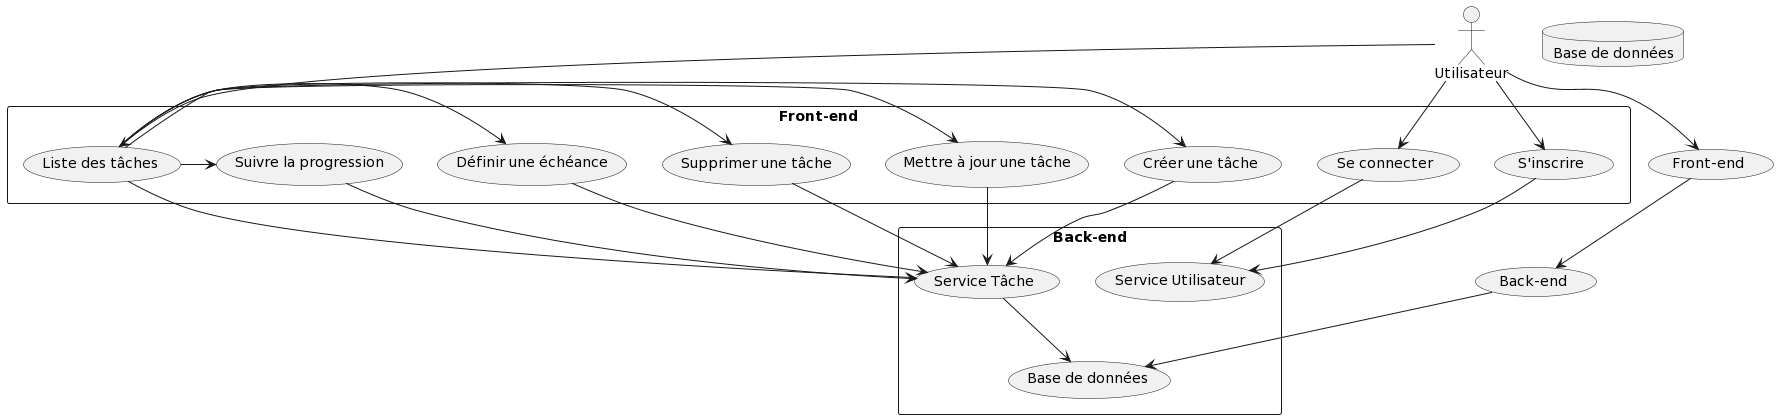

The diagram above was rendered by PlantUML. Its source (embedded in the PNG):
@startuml
!define SPRITESURL https://raw.githubusercontent.com/kuuurtb/gpt3-examples/master/plantuml-sprites

!define REACT_SPRITE(sprite_name) SPRITESURL/react-sprites/sprite_name.png
!define NODE_SPRITE(sprite_name) SPRITESURL/node-sprites/sprite_name.png
!define DATABASE_SPRITE(sprite_name) SPRITESURL/database-sprites/sprite_name.png

!define SPRITEURL(sprite_name) SPRITESURL/sprite_name.png

!define SPRITESCALE 0.5

!define HTML5 sprite HTML5
!define CSS sprite CSS3
!define JAVASCRIPT sprite javascript

!define REACT_SPRITE(sprite_name) SPRITESURL/react-sprites/sprite_name.png
!define NODE_SPRITE(sprite_name) SPRITESURL/node-sprites/sprite_name.png
!define DATABASE_SPRITE(sprite_name) SPRITESURL/database-sprites/sprite_name.png

!define SPRITEURL(sprite_name) SPRITESURL/sprite_name.png

!define SPRITESCALE 0.5

!define HTML5 sprite HTML5
!define CSS sprite CSS3
!define JAVASCRIPT sprite javascript

actor Utilisateur as User

rectangle "Front-end" as frontend {
  User -> (S'inscrire)
  User -> (Se connecter)
  User --> (Liste des tâches)
  (Liste des tâches) -> (Créer une tâche)
  (Liste des tâches) -> (Mettre à jour une tâche)
  (Liste des tâches) -> (Supprimer une tâche)
  (Liste des tâches) -> (Définir une échéance)
  (Liste des tâches) -> (Suivre la progression)
}

rectangle "Back-end" as backend {
  (S'inscrire) --> (Service Utilisateur)
  (Se connecter) --> (Service Utilisateur)
  (Liste des tâches) --> (Service Tâche)
  (Créer une tâche) --> (Service Tâche)
  (Mettre à jour une tâche) --> (Service Tâche)
  (Supprimer une tâche) --> (Service Tâche)
  (Définir une échéance) --> (Service Tâche)
  (Suivre la progression) --> (Service Tâche)
  (Service Tâche) --> (Base de données)
}

database "Base de données" as database

User --> (Front-end)

(Front-end) --> (Back-end)

(Back-end) --> (Base de données)
@enduml